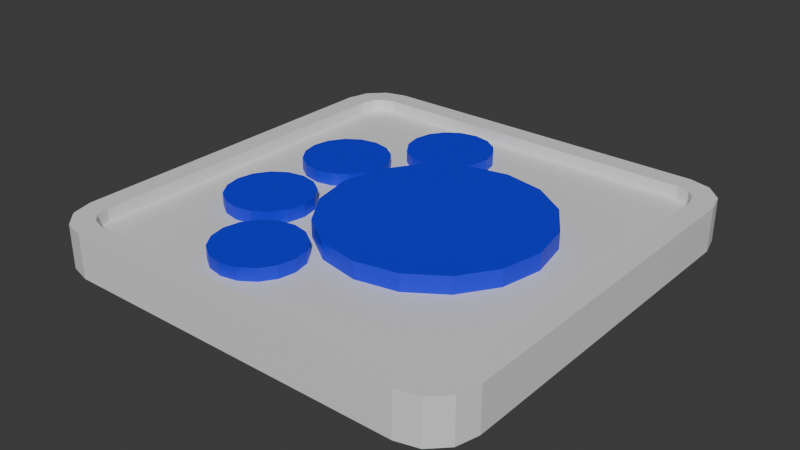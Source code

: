# Source: Card.blend  (saved by Blender 5.0.119; exported with 4.5.12 LTS)
import bpy
from mathutils import Matrix  # noqa: F401  (used for matrix-valued properties, if any)

bpy.ops.wm.read_factory_settings(use_empty=True)
scene = bpy.context.scene
scene.name = 'Scene'

# ---- collections
col_collection = bpy.data.collections.new('Collection'); scene.collection.children.link(col_collection)

# ---- materials (node trees are filled in below, after node groups)
mat_material_002 = bpy.data.materials.new('Material.002')
mat_material_001 = bpy.data.materials.new('Material.001')

# ---- material node trees
mat_material_002.use_nodes = True; mat_material_002.node_tree.nodes.clear()
_N = mat_material_002.node_tree.nodes; _L = mat_material_002.node_tree.links
n0 = _N.new('ShaderNodeBsdfPrincipled'); n0.name = 'Principled BSDF'; n0.location = (-200, 100)
n1 = _N.new('ShaderNodeOutputMaterial'); n1.name = 'Material Output'; n1.location = (200, 100)
_L.new(n0.outputs[0], n1.inputs[0])
n1.is_active_output = True
mat_material_001.use_nodes = True; mat_material_001.node_tree.nodes.clear()
_N = mat_material_001.node_tree.nodes; _L = mat_material_001.node_tree.links
n0 = _N.new('ShaderNodeBsdfPrincipled'); n0.name = 'Principled BSDF'; n0.location = (-200, 100)
n0.inputs[0].default_value = (0.0, 0.007891, 0.8, 1.0)
n1 = _N.new('ShaderNodeOutputMaterial'); n1.name = 'Material Output'; n1.location = (200, 100)
_L.new(n0.outputs[0], n1.inputs[0])
n1.is_active_output = True

# ---- world
world_world = bpy.data.worlds.new('World'); scene.world = world_world
world_world.use_nodes = True; world_world.node_tree.nodes.clear()
_N = world_world.node_tree.nodes; _L = world_world.node_tree.links
n0 = _N.new('ShaderNodeOutputWorld'); n0.name = 'World Output'; n0.location = (200, 100)
n1 = _N.new('ShaderNodeBackground'); n1.name = 'Background'; n1.location = (-200, 100)
n1.inputs[0].default_value = (0.05088, 0.05088, 0.05088, 1.0)
_L.new(n1.outputs[0], n0.inputs[0])
n0.is_active_output = True
world_world.color = (0.05088, 0.05088, 0.05088)
world_world.sun_shadow_jitter_overblur = 0.0

# ---- meshes
me_cylinder_002 = bpy.data.meshes.new('Cylinder.002')
me_cylinder_002.from_pydata([(-0.1053, -0.2, -0.04), (-0.1053, -0.2, 0.05), (-0.06701, -0.2076, -0.04), (-0.06701, -0.2076, 0.05), (-0.03457, -0.2293, -0.04), (-0.03457, -0.2293, 0.05), (-0.01289, -0.2617, -0.04), (-0.01289, -0.2617, 0.05), (-0.005279, -0.3, -0.04), (-0.005279, -0.3, 0.05), (-0.01289, -0.3383, -0.04), (-0.01289, -0.3383, 0.05), (-0.03457, -0.3707, -0.04), (-0.03457, -0.3707, 0.05), (-0.06701, -0.3924, -0.04), (-0.06701, -0.3924, 0.05), (-0.1053, -0.4, -0.04), (-0.1053, -0.4, 0.05), (-0.1435, -0.3924, -0.04), (-0.1435, -0.3924, 0.05), (-0.176, -0.3707, -0.04), (-0.176, -0.3707, 0.05), (-0.1977, -0.3383, -0.04), (-0.1977, -0.3383, 0.05), (-0.2053, -0.3, -0.04), (-0.2053, -0.3, 0.05), (-0.1977, -0.2617, -0.04), (-0.1977, -0.2617, 0.05), (-0.176, -0.2293, -0.04), (-0.176, -0.2293, 0.05), (-0.1435, -0.2076, -0.04), (-0.1435, -0.2076, 0.05), (0.09472, 0.25, -0.04), (0.09472, 0.25, 0.06), (0.1904, 0.231, -0.04), (0.1904, 0.231, 0.06), (0.2715, 0.1768, -0.04), (0.2715, 0.1768, 0.06), (0.3257, 0.09567, -0.04), (0.3257, 0.09567, 0.06), (0.3447, 0.0, -0.04), (0.3447, 0.0, 0.06), (0.3257, -0.09567, -0.04), (0.3257, -0.09567, 0.06), (0.2715, -0.1768, -0.04), (0.2715, -0.1768, 0.06), (0.1904, -0.231, -0.04), (0.1904, -0.231, 0.06), (0.09472, -0.25, -0.04), (0.09472, -0.25, 0.06), (-0.0009501, -0.231, -0.04), (-0.0009501, -0.231, 0.06), (-0.08206, -0.1768, -0.04), (-0.08206, -0.1768, 0.06), (-0.1362, -0.09567, -0.04), (-0.1362, -0.09567, 0.06), (-0.1553, 0.0, -0.04), (-0.1553, 0.0, 0.06), (-0.1362, 0.09567, -0.04), (-0.1362, 0.09567, 0.06), (-0.08206, 0.1768, -0.04), (-0.08206, 0.1768, 0.06), (-0.0009501, 0.231, -0.04), (-0.0009501, 0.231, 0.06), (-0.1, 0.4, -0.04), (-0.1, 0.4, 0.05), (-0.06173, 0.3924, -0.04), (-0.06173, 0.3924, 0.05), (-0.02929, 0.3707, -0.04), (-0.02929, 0.3707, 0.05), (-0.007612, 0.3383, -0.04), (-0.007612, 0.3383, 0.05), (0.0, 0.3, -0.04), (0.0, 0.3, 0.05), (-0.007612, 0.2617, -0.04), (-0.007612, 0.2617, 0.05), (-0.02929, 0.2293, -0.04), (-0.02929, 0.2293, 0.05), (-0.06173, 0.2076, -0.04), (-0.06173, 0.2076, 0.05), (-0.1, 0.2, -0.04), (-0.1, 0.2, 0.05), (-0.1383, 0.2076, -0.04), (-0.1383, 0.2076, 0.05), (-0.1707, 0.2293, -0.04), (-0.1707, 0.2293, 0.05), (-0.1924, 0.2617, -0.04), (-0.1924, 0.2617, 0.05), (-0.2, 0.3, -0.04), (-0.2, 0.3, 0.05), (-0.1924, 0.3383, -0.04), (-0.1924, 0.3383, 0.05), (-0.1707, 0.3707, -0.04), (-0.1707, 0.3707, 0.05), (-0.1383, 0.3924, -0.04), (-0.1383, 0.3924, 0.05), (-0.2553, 0.219, -0.04), (-0.2553, 0.219, 0.05), (-0.217, 0.2114, -0.04), (-0.217, 0.2114, 0.05), (-0.1846, 0.1897, -0.04), (-0.1846, 0.1897, 0.05), (-0.1629, 0.1573, -0.04), (-0.1629, 0.1573, 0.05), (-0.1553, 0.119, -0.04), (-0.1553, 0.119, 0.05), (-0.1629, 0.08072, -0.04), (-0.1629, 0.08072, 0.05), (-0.1846, 0.04828, -0.04), (-0.1846, 0.04828, 0.05), (-0.217, 0.0266, -0.04), (-0.217, 0.0266, 0.05), (-0.2553, 0.01899, -0.04), (-0.2553, 0.01899, 0.05), (-0.2935, 0.0266, -0.04), (-0.2935, 0.0266, 0.05), (-0.326, 0.04828, -0.04), (-0.326, 0.04828, 0.05), (-0.3477, 0.08072, -0.04), (-0.3477, 0.08072, 0.05), (-0.3553, 0.119, -0.04), (-0.3553, 0.119, 0.05), (-0.3477, 0.1573, -0.04), (-0.3477, 0.1573, 0.05), (-0.326, 0.1897, -0.04), (-0.326, 0.1897, 0.05), (-0.2935, 0.2114, -0.04), (-0.2935, 0.2114, 0.05), (-0.2553, -0.02115, -0.04), (-0.2553, -0.02115, 0.05), (-0.217, -0.02876, -0.04), (-0.217, -0.02876, 0.05), (-0.1846, -0.05044, -0.04), (-0.1846, -0.05044, 0.05), (-0.1629, -0.08288, -0.04), (-0.1629, -0.08288, 0.05), (-0.1553, -0.1211, -0.04), (-0.1553, -0.1211, 0.05), (-0.1629, -0.1594, -0.04), (-0.1629, -0.1594, 0.05), (-0.1846, -0.1919, -0.04), (-0.1846, -0.1919, 0.05), (-0.217, -0.2135, -0.04), (-0.217, -0.2135, 0.05), (-0.2553, -0.2211, -0.04), (-0.2553, -0.2211, 0.05), (-0.2935, -0.2135, -0.04), (-0.2935, -0.2135, 0.05), (-0.326, -0.1919, -0.04), (-0.326, -0.1919, 0.05), (-0.3477, -0.1594, -0.04), (-0.3477, -0.1594, 0.05), (-0.3553, -0.1211, -0.04), (-0.3553, -0.1211, 0.05), (-0.3477, -0.08288, -0.04), (-0.3477, -0.08288, 0.05), (-0.326, -0.05044, -0.04), (-0.326, -0.05044, 0.05), (-0.2935, -0.02876, -0.04), (-0.2935, -0.02876, 0.05), (-0.4, -0.5, -0.05), (-0.5, -0.4, -0.05), (-0.45, -0.4866, -0.05), (-0.4866, -0.45, -0.05), (-0.45, -0.3934, 0.05), (-0.3934, -0.45, 0.05), (-0.4418, -0.4241, 0.05), (-0.4241, -0.4418, 0.05), (-0.5, 0.4, -0.05), (-0.4, 0.5, -0.05), (-0.4866, 0.45, -0.05), (-0.45, 0.4866, -0.05), (-0.3934, 0.45, 0.05), (-0.45, 0.3934, 0.05), (-0.4241, 0.4418, 0.05), (-0.4418, 0.4241, 0.05), (0.5, -0.4, -0.05), (0.4, -0.5, -0.05), (0.4866, -0.45, -0.05), (0.45, -0.4866, -0.05), (0.3934, -0.45, 0.05), (0.45, -0.3934, 0.05), (0.4241, -0.4418, 0.05), (0.4418, -0.4241, 0.05), (0.4, 0.5, -0.05), (0.5, 0.4, -0.05), (0.45, 0.4866, -0.05), (0.4866, 0.45, -0.05), (0.45, 0.3934, 0.05), (0.3934, 0.45, 0.05), (0.4418, 0.4241, 0.05), (0.4241, 0.4418, 0.05), (-0.4, -0.5, 0.05), (-0.45, -0.4866, 0.05), (-0.4866, -0.45, 0.05), (-0.5, -0.4, 0.05), (-0.45, 0.4866, 0.05), (-0.4, 0.5, 0.05), (-0.4866, 0.45, 0.05), (-0.5, 0.4, 0.05), (0.4866, 0.45, 0.05), (0.5, 0.4, 0.05), (0.45, 0.4866, 0.05), (0.4, 0.5, 0.05), (0.45, -0.4866, 0.05), (0.4, -0.5, 0.05), (0.4866, -0.45, 0.05), (0.5, -0.4, 0.05), (-0.3934, -0.45, 0.02069), (-0.4241, -0.4418, 0.02069), (-0.4418, -0.4241, 0.02069), (-0.45, -0.3934, 0.02069), (-0.4241, 0.4418, 0.02069), (-0.3934, 0.45, 0.02069), (-0.4418, 0.4241, 0.02069), (-0.45, 0.3934, 0.02069), (0.4418, 0.4241, 0.02069), (0.45, 0.3934, 0.02069), (0.4241, 0.4418, 0.02069), (0.3934, 0.45, 0.02069), (0.4241, -0.4418, 0.02069), (0.3934, -0.45, 0.02069), (0.4418, -0.4241, 0.02069), (0.45, -0.3934, 0.02069)], [], [(0, 1, 3, 2), (2, 3, 5, 4), (4, 5, 7, 6), (6, 7, 9, 8), (8, 9, 11, 10), (10, 11, 13, 12), (12, 13, 15, 14), (14, 15, 17, 16), (16, 17, 19, 18), (18, 19, 21, 20), (20, 21, 23, 22), (22, 23, 25, 24), (24, 25, 27, 26), (26, 27, 29, 28), (3, 1, 31, 29, 27, 25, 23, 21, 19, 17, 15, 13, 11, 9, 7, 5), (28, 29, 31, 30), (30, 31, 1, 0), (0, 2, 4, 6, 8, 10, 12, 14, 16, 18, 20, 22, 24, 26, 28, 30), (32, 33, 35, 34), (34, 35, 37, 36), (36, 37, 39, 38), (38, 39, 41, 40), (40, 41, 43, 42), (42, 43, 45, 44), (44, 45, 47, 46), (46, 47, 49, 48), (48, 49, 51, 50), (50, 51, 53, 52), (52, 53, 55, 54), (54, 55, 57, 56), (56, 57, 59, 58), (58, 59, 61, 60), (35, 33, 63, 61, 59, 57, 55, 53, 51, 49, 47, 45, 43, 41, 39, 37), (60, 61, 63, 62), (62, 63, 33, 32), (32, 34, 36, 38, 40, 42, 44, 46, 48, 50, 52, 54, 56, 58, 60, 62), (64, 65, 67, 66), (66, 67, 69, 68), (68, 69, 71, 70), (70, 71, 73, 72), (72, 73, 75, 74), (74, 75, 77, 76), (76, 77, 79, 78), (78, 79, 81, 80), (80, 81, 83, 82), (82, 83, 85, 84), (84, 85, 87, 86), (86, 87, 89, 88), (88, 89, 91, 90), (90, 91, 93, 92), (67, 65, 95, 93, 91, 89, 87, 85, 83, 81, 79, 77, 75, 73, 71, 69), (92, 93, 95, 94), (94, 95, 65, 64), (64, 66, 68, 70, 72, 74, 76, 78, 80, 82, 84, 86, 88, 90, 92, 94), (96, 97, 99, 98), (98, 99, 101, 100), (100, 101, 103, 102), (102, 103, 105, 104), (104, 105, 107, 106), (106, 107, 109, 108), (108, 109, 111, 110), (110, 111, 113, 112), (112, 113, 115, 114), (114, 115, 117, 116), (116, 117, 119, 118), (118, 119, 121, 120), (120, 121, 123, 122), (122, 123, 125, 124), (99, 97, 127, 125, 123, 121, 119, 117, 115, 113, 111, 109, 107, 105, 103, 101), (124, 125, 127, 126), (126, 127, 97, 96), (96, 98, 100, 102, 104, 106, 108, 110, 112, 114, 116, 118, 120, 122, 124, 126), (128, 129, 131, 130), (130, 131, 133, 132), (132, 133, 135, 134), (134, 135, 137, 136), (136, 137, 139, 138), (138, 139, 141, 140), (140, 141, 143, 142), (142, 143, 145, 144), (144, 145, 147, 146), (146, 147, 149, 148), (148, 149, 151, 150), (150, 151, 153, 152), (152, 153, 155, 154), (154, 155, 157, 156), (131, 129, 159, 157, 155, 153, 151, 149, 147, 145, 143, 141, 139, 137, 135, 133), (156, 157, 159, 158), (158, 159, 129, 128), (128, 130, 132, 134, 136, 138, 140, 142, 144, 146, 148, 150, 152, 154, 156, 158), (160, 192, 193, 162), (162, 193, 194, 163), (163, 194, 195, 161), (197, 169, 171, 196), (196, 171, 170, 198), (198, 170, 168, 199), (201, 185, 187, 200), (200, 187, 186, 202), (202, 186, 184, 203), (205, 177, 179, 204), (204, 179, 178, 206), (206, 178, 176, 207), (168, 170, 171, 169, 184, 186, 187, 185, 176, 178, 179, 177, 160, 162, 163, 161), (161, 195, 199, 168), (177, 205, 192, 160), (182, 183, 222, 220), (169, 197, 203, 184), (185, 201, 207, 176), (165, 167, 193, 192), (167, 166, 194, 193), (166, 164, 195, 194), (174, 172, 197, 196), (175, 174, 196, 198), (173, 175, 198, 199), (190, 188, 201, 200), (191, 190, 200, 202), (189, 191, 202, 203), (182, 180, 205, 204), (183, 182, 204, 206), (181, 183, 206, 207), (164, 173, 199, 195), (180, 165, 192, 205), (188, 181, 207, 201), (172, 189, 203, 197), (217, 216, 218, 219, 213, 212, 214, 215, 211, 210, 209, 208, 221, 220, 222, 223), (172, 174, 212, 213), (183, 181, 223, 222), (174, 175, 214, 212), (173, 164, 211, 215), (175, 173, 215, 214), (165, 180, 221, 208), (188, 190, 216, 217), (181, 188, 217, 223), (190, 191, 218, 216), (167, 165, 208, 209), (189, 172, 213, 219), (191, 189, 219, 218), (166, 167, 209, 210), (180, 182, 220, 221), (164, 166, 210, 211)])
me_cylinder_002.polygons.foreach_set('material_index', [1, 1, 1, 1, 1, 1, 1, 1, 1, 1, 1, 1, 1, 1, 1, 1, 1, 1, 1, 1, 1, 1, 1, 1, 1, 1, 1, 1, 1, 1, 1, 1, 1, 1, 1, 1, 1, 1, 1, 1, 1, 1, 1, 1, 1, 1, 1, 1, 1, 1, 1, 1, 1, 1, 1, 1, 1, 1, 1, 1, 1, 1, 1, 1, 1, 1, 1, 1, 1, 1, 1, 1, 1, 1, 1, 1, 1, 1, 1, 1, 1, 1, 1, 1, 1, 1, 1, 1, 1, 1, 0, 0, 0, 0, 0, 0, 0, 0, 0, 0, 0, 0, 0, 0, 0, 0, 0, 0, 0, 0, 0, 0, 0, 0, 0, 0, 0, 0, 0, 0, 0, 0, 0, 0, 0, 0, 0, 0, 0, 0, 0, 0, 0, 0, 0, 0, 0, 0, 0, 0])
_uv = me_cylinder_002.uv_layers.new(name='UVMap')
_uv.uv.foreach_set('vector', [1.0, 0.5, 1.0, 1.0, 0.9375, 1.0, 0.9375, 0.5, 0.9375, 0.5, 0.9375, 1.0, 0.875, 1.0, 0.875, 0.5, 0.875, 0.5, 0.875, 1.0, 0.8125, 1.0, 0.8125, 0.5, 0.8125, 0.5, 0.8125, 1.0, 0.75, 1.0, 0.75, 0.5, 0.75, 0.5, 0.75, 1.0, 0.6875, 1.0, 0.6875, 0.5, 0.6875, 0.5, 0.6875, 1.0, 0.625, 1.0, 0.625, 0.5, 0.625, 0.5, 0.625, 1.0, 0.5625, 1.0, 0.5625, 0.5, 0.5625, 0.5, 0.5625, 1.0, 0.5, 1.0, 0.5, 0.5, 0.5, 0.5, 0.5, 1.0, 0.4375, 1.0, 0.4375, 0.5, 0.4375, 0.5, 0.4375, 1.0, 0.375, 1.0, 0.375, 0.5, 0.375, 0.5, 0.375, 1.0, 0.3125, 1.0, 0.3125, 0.5, 0.3125, 0.5, 0.3125, 1.0, 0.25, 1.0, 0.25, 0.5, 0.25, 0.5, 0.25, 1.0, 0.1875, 1.0, 0.1875, 0.5, 0.1875, 0.5, 0.1875, 1.0, 0.125, 1.0, 0.125, 0.5, 0.3418, 0.4717, 0.25, 0.49, 0.1582, 0.4717, 0.08029, 0.4197, 0.02827, 0.3418, 0.01, 0.25, 0.02827, 0.1582, 0.08029, 0.08029, 0.1582, 0.02827, 0.25, 0.01, 0.3418, 0.02827, 0.4197, 0.08029, 0.4717, 0.1582, 0.49, 0.25, 0.4717, 0.3418, 0.4197, 0.4197, 0.125, 0.5, 0.125, 1.0, 0.0625, 1.0, 0.0625, 0.5, 0.0625, 0.5, 0.0625, 1.0, 0.0, 1.0, 0.0, 0.5, 0.75, 0.49, 0.8418, 0.4717, 0.9197, 0.4197, 0.9717, 0.3418, 0.99, 0.25, 0.9717, 0.1582, 0.9197, 0.08029, 0.8418, 0.02827, 0.75, 0.01, 0.6582, 0.02827, 0.5803, 0.08029, 0.5283, 0.1582, 0.51, 0.25, 0.5283, 0.3418, 0.5803, 0.4197, 0.6582, 0.4717, 1.0, 0.5, 1.0, 1.0, 0.9375, 1.0, 0.9375, 0.5, 0.9375, 0.5, 0.9375, 1.0, 0.875, 1.0, 0.875, 0.5, 0.875, 0.5, 0.875, 1.0, 0.8125, 1.0, 0.8125, 0.5, 0.8125, 0.5, 0.8125, 1.0, 0.75, 1.0, 0.75, 0.5, 0.75, 0.5, 0.75, 1.0, 0.6875, 1.0, 0.6875, 0.5, 0.6875, 0.5, 0.6875, 1.0, 0.625, 1.0, 0.625, 0.5, 0.625, 0.5, 0.625, 1.0, 0.5625, 1.0, 0.5625, 0.5, 0.5625, 0.5, 0.5625, 1.0, 0.5, 1.0, 0.5, 0.5, 0.5, 0.5, 0.5, 1.0, 0.4375, 1.0, 0.4375, 0.5, 0.4375, 0.5, 0.4375, 1.0, 0.375, 1.0, 0.375, 0.5, 0.375, 0.5, 0.375, 1.0, 0.3125, 1.0, 0.3125, 0.5, 0.3125, 0.5, 0.3125, 1.0, 0.25, 1.0, 0.25, 0.5, 0.25, 0.5, 0.25, 1.0, 0.1875, 1.0, 0.1875, 0.5, 0.1875, 0.5, 0.1875, 1.0, 0.125, 1.0, 0.125, 0.5, 0.3418, 0.4717, 0.25, 0.49, 0.1582, 0.4717, 0.08029, 0.4197, 0.02827, 0.3418, 0.01, 0.25, 0.02827, 0.1582, 0.08029, 0.08029, 0.1582, 0.02827, 0.25, 0.01, 0.3418, 0.02827, 0.4197, 0.08029, 0.4717, 0.1582, 0.49, 0.25, 0.4717, 0.3418, 0.4197, 0.4197, 0.125, 0.5, 0.125, 1.0, 0.0625, 1.0, 0.0625, 0.5, 0.0625, 0.5, 0.0625, 1.0, 0.0, 1.0, 0.0, 0.5, 0.75, 0.49, 0.8418, 0.4717, 0.9197, 0.4197, 0.9717, 0.3418, 0.99, 0.25, 0.9717, 0.1582, 0.9197, 0.08029, 0.8418, 0.02827, 0.75, 0.01, 0.6582, 0.02827, 0.5803, 0.08029, 0.5283, 0.1582, 0.51, 0.25, 0.5283, 0.3418, 0.5803, 0.4197, 0.6582, 0.4717, 1.0, 0.5, 1.0, 1.0, 0.9375, 1.0, 0.9375, 0.5, 0.9375, 0.5, 0.9375, 1.0, 0.875, 1.0, 0.875, 0.5, 0.875, 0.5, 0.875, 1.0, 0.8125, 1.0, 0.8125, 0.5, 0.8125, 0.5, 0.8125, 1.0, 0.75, 1.0, 0.75, 0.5, 0.75, 0.5, 0.75, 1.0, 0.6875, 1.0, 0.6875, 0.5, 0.6875, 0.5, 0.6875, 1.0, 0.625, 1.0, 0.625, 0.5, 0.625, 0.5, 0.625, 1.0, 0.5625, 1.0, 0.5625, 0.5, 0.5625, 0.5, 0.5625, 1.0, 0.5, 1.0, 0.5, 0.5, 0.5, 0.5, 0.5, 1.0, 0.4375, 1.0, 0.4375, 0.5, 0.4375, 0.5, 0.4375, 1.0, 0.375, 1.0, 0.375, 0.5, 0.375, 0.5, 0.375, 1.0, 0.3125, 1.0, 0.3125, 0.5, 0.3125, 0.5, 0.3125, 1.0, 0.25, 1.0, 0.25, 0.5, 0.25, 0.5, 0.25, 1.0, 0.1875, 1.0, 0.1875, 0.5, 0.1875, 0.5, 0.1875, 1.0, 0.125, 1.0, 0.125, 0.5, 0.3418, 0.4717, 0.25, 0.49, 0.1582, 0.4717, 0.08029, 0.4197, 0.02827, 0.3418, 0.01, 0.25, 0.02827, 0.1582, 0.08029, 0.08029, 0.1582, 0.02827, 0.25, 0.01, 0.3418, 0.02827, 0.4197, 0.08029, 0.4717, 0.1582, 0.49, 0.25, 0.4717, 0.3418, 0.4197, 0.4197, 0.125, 0.5, 0.125, 1.0, 0.0625, 1.0, 0.0625, 0.5, 0.0625, 0.5, 0.0625, 1.0, 0.0, 1.0, 0.0, 0.5, 0.75, 0.49, 0.8418, 0.4717, 0.9197, 0.4197, 0.9717, 0.3418, 0.99, 0.25, 0.9717, 0.1582, 0.9197, 0.08029, 0.8418, 0.02827, 0.75, 0.01, 0.6582, 0.02827, 0.5803, 0.08029, 0.5283, 0.1582, 0.51, 0.25, 0.5283, 0.3418, 0.5803, 0.4197, 0.6582, 0.4717, 1.0, 0.5, 1.0, 1.0, 0.9375, 1.0, 0.9375, 0.5, 0.9375, 0.5, 0.9375, 1.0, 0.875, 1.0, 0.875, 0.5, 0.875, 0.5, 0.875, 1.0, 0.8125, 1.0, 0.8125, 0.5, 0.8125, 0.5, 0.8125, 1.0, 0.75, 1.0, 0.75, 0.5, 0.75, 0.5, 0.75, 1.0, 0.6875, 1.0, 0.6875, 0.5, 0.6875, 0.5, 0.6875, 1.0, 0.625, 1.0, 0.625, 0.5, 0.625, 0.5, 0.625, 1.0, 0.5625, 1.0, 0.5625, 0.5, 0.5625, 0.5, 0.5625, 1.0, 0.5, 1.0, 0.5, 0.5, 0.5, 0.5, 0.5, 1.0, 0.4375, 1.0, 0.4375, 0.5, 0.4375, 0.5, 0.4375, 1.0, 0.375, 1.0, 0.375, 0.5, 0.375, 0.5, 0.375, 1.0, 0.3125, 1.0, 0.3125, 0.5, 0.3125, 0.5, 0.3125, 1.0, 0.25, 1.0, 0.25, 0.5, 0.25, 0.5, 0.25, 1.0, 0.1875, 1.0, 0.1875, 0.5, 0.1875, 0.5, 0.1875, 1.0, 0.125, 1.0, 0.125, 0.5, 0.3418, 0.4717, 0.25, 0.49, 0.1582, 0.4717, 0.08029, 0.4197, 0.02827, 0.3418, 0.01, 0.25, 0.02827, 0.1582, 0.08029, 0.08029, 0.1582, 0.02827, 0.25, 0.01, 0.3418, 0.02827, 0.4197, 0.08029, 0.4717, 0.1582, 0.49, 0.25, 0.4717, 0.3418, 0.4197, 0.4197, 0.125, 0.5, 0.125, 1.0, 0.0625, 1.0, 0.0625, 0.5, 0.0625, 0.5, 0.0625, 1.0, 0.0, 1.0, 0.0, 0.5, 0.75, 0.49, 0.8418, 0.4717, 0.9197, 0.4197, 0.9717, 0.3418, 0.99, 0.25, 0.9717, 0.1582, 0.9197, 0.08029, 0.8418, 0.02827, 0.75, 0.01, 0.6582, 0.02827, 0.5803, 0.08029, 0.5283, 0.1582, 0.51, 0.25, 0.5283, 0.3418, 0.5803, 0.4197, 0.6582, 0.4717, 1.0, 0.5, 1.0, 1.0, 0.9375, 1.0, 0.9375, 0.5, 0.9375, 0.5, 0.9375, 1.0, 0.875, 1.0, 0.875, 0.5, 0.875, 0.5, 0.875, 1.0, 0.8125, 1.0, 0.8125, 0.5, 0.8125, 0.5, 0.8125, 1.0, 0.75, 1.0, 0.75, 0.5, 0.75, 0.5, 0.75, 1.0, 0.6875, 1.0, 0.6875, 0.5, 0.6875, 0.5, 0.6875, 1.0, 0.625, 1.0, 0.625, 0.5, 0.625, 0.5, 0.625, 1.0, 0.5625, 1.0, 0.5625, 0.5, 0.5625, 0.5, 0.5625, 1.0, 0.5, 1.0, 0.5, 0.5, 0.5, 0.5, 0.5, 1.0, 0.4375, 1.0, 0.4375, 0.5, 0.4375, 0.5, 0.4375, 1.0, 0.375, 1.0, 0.375, 0.5, 0.375, 0.5, 0.375, 1.0, 0.3125, 1.0, 0.3125, 0.5, 0.3125, 0.5, 0.3125, 1.0, 0.25, 1.0, 0.25, 0.5, 0.25, 0.5, 0.25, 1.0, 0.1875, 1.0, 0.1875, 0.5, 0.1875, 0.5, 0.1875, 1.0, 0.125, 1.0, 0.125, 0.5, 0.3418, 0.4717, 0.25, 0.49, 0.1582, 0.4717, 0.08029, 0.4197, 0.02827, 0.3418, 0.01, 0.25, 0.02827, 0.1582, 0.08029, 0.08029, 0.1582, 0.02827, 0.25, 0.01, 0.3418, 0.02827, 0.4197, 0.08029, 0.4717, 0.1582, 0.49, 0.25, 0.4717, 0.3418, 0.4197, 0.4197, 0.125, 0.5, 0.125, 1.0, 0.0625, 1.0, 0.0625, 0.5, 0.0625, 0.5, 0.0625, 1.0, 0.0, 1.0, 0.0, 0.5, 0.75, 0.49, 0.8418, 0.4717, 0.9197, 0.4197, 0.9717, 0.3418, 0.99, 0.25, 0.9717, 0.1582, 0.9197, 0.08029, 0.8418, 0.02827, 0.75, 0.01, 0.6582, 0.02827, 0.5803, 0.08029, 0.5283, 0.1582, 0.51, 0.25, 0.5283, 0.3418, 0.5803, 0.4197, 0.6582, 0.4717, 0.375, 0.9875, 0.625, 0.9875, 0.625, 1.0, 0.375, 1.0, 0.375, 0.0, 0.625, 0.0, 0.625, 0.0125, 0.375, 0.0125, 0.375, 0.0125, 0.625, 0.0125, 0.625, 0.025, 0.375, 0.025, 0.625, 0.2625, 0.375, 0.2625, 0.375, 0.2562, 0.625, 0.2563, 0.625, 0.2563, 0.375, 0.2562, 0.375, 0.2375, 0.625, 0.2375, 0.625, 0.2375, 0.375, 0.2375, 0.375, 0.225, 0.625, 0.225, 0.625, 0.525, 0.375, 0.525, 0.3744, 0.5125, 0.6256, 0.5125, 0.6256, 0.5125, 0.3744, 0.5125, 0.3729, 0.4969, 0.6271, 0.4969, 0.6271, 0.4969, 0.3729, 0.4969, 0.3708, 0.4917, 0.6292, 0.4917, 0.6292, 0.7583, 0.3708, 0.7583, 0.3729, 0.7531, 0.6271, 0.7531, 0.6271, 0.7531, 0.3729, 0.7531, 0.3744, 0.7375, 0.6256, 0.7375, 0.6256, 0.7375, 0.3744, 0.7375, 0.375, 0.725, 0.625, 0.725, 0.125, 0.525, 0.1267, 0.5125, 0.1313, 0.5033, 0.1375, 0.5, 0.3708, 0.4917, 0.3729, 0.4969, 0.3744, 0.5125, 0.375, 0.525, 0.375, 0.725, 0.3744, 0.7375, 0.3729, 0.7531, 0.3708, 0.7583, 0.1375, 0.75, 0.1313, 0.7467, 0.1267, 0.7375, 0.125, 0.725, 0.375, 0.025, 0.625, 0.025, 0.625, 0.225, 0.375, 0.225, 0.3708, 0.7583, 0.6292, 0.7583, 0.625, 0.9875, 0.375, 0.9875, 0.6305, 0.7397, 0.6296, 0.7336, 0.6296, 0.7336, 0.6305, 0.7397, 0.375, 0.2625, 0.625, 0.2625, 0.6292, 0.4917, 0.3708, 0.4917, 0.375, 0.525, 0.625, 0.525, 0.625, 0.725, 0.375, 0.725, 0.8615, 0.7375, 0.8654, 0.7355, 0.8687, 0.7467, 0.8625, 0.75, 0.8654, 0.7355, 0.8676, 0.731, 0.8733, 0.7375, 0.8687, 0.7467, 0.8676, 0.731, 0.8687, 0.7234, 0.875, 0.725, 0.8733, 0.7375, 0.8654, 0.5145, 0.8615, 0.5125, 0.8625, 0.5, 0.8687, 0.5033, 0.8676, 0.519, 0.8654, 0.5145, 0.8687, 0.5033, 0.8733, 0.5125, 0.8687, 0.5266, 0.8676, 0.519, 0.8733, 0.5125, 0.875, 0.525, 0.6296, 0.5164, 0.6295, 0.5251, 0.625, 0.525, 0.6256, 0.5125, 0.6305, 0.5103, 0.6296, 0.5164, 0.6256, 0.5125, 0.6271, 0.4969, 0.6327, 0.5068, 0.6305, 0.5103, 0.6271, 0.4969, 0.6292, 0.4917, 0.6305, 0.7397, 0.6327, 0.7432, 0.6292, 0.7583, 0.6271, 0.7531, 0.6296, 0.7336, 0.6305, 0.7397, 0.6271, 0.7531, 0.6256, 0.7375, 0.6295, 0.7249, 0.6296, 0.7336, 0.6256, 0.7375, 0.625, 0.725, 0.8687, 0.7234, 0.8687, 0.5266, 0.875, 0.525, 0.875, 0.725, 0.6327, 0.7432, 0.8615, 0.7375, 0.8625, 0.75, 0.6292, 0.7583, 0.6295, 0.5251, 0.6295, 0.7249, 0.625, 0.725, 0.625, 0.525, 0.8615, 0.5125, 0.6327, 0.5068, 0.6292, 0.4917, 0.8625, 0.5, 0.6295, 0.5251, 0.6296, 0.5164, 0.6305, 0.5103, 0.6327, 0.5068, 0.8615, 0.5125, 0.8654, 0.5145, 0.8676, 0.519, 0.8687, 0.5266, 0.8687, 0.7234, 0.8676, 0.731, 0.8654, 0.7355, 0.8615, 0.7375, 0.6327, 0.7432, 0.6305, 0.7397, 0.6296, 0.7336, 0.6295, 0.7249, 0.8615, 0.5125, 0.8654, 0.5145, 0.8654, 0.5145, 0.8615, 0.5125, 0.6296, 0.7336, 0.6295, 0.7249, 0.6295, 0.7249, 0.6296, 0.7336, 0.8654, 0.5145, 0.8676, 0.519, 0.8676, 0.519, 0.8654, 0.5145, 0.8687, 0.5266, 0.8687, 0.7234, 0.8687, 0.7234, 0.8687, 0.5266, 0.8676, 0.519, 0.8687, 0.5266, 0.8687, 0.5266, 0.8676, 0.519, 0.8615, 0.7375, 0.6327, 0.7432, 0.6327, 0.7432, 0.8615, 0.7375, 0.6295, 0.5251, 0.6296, 0.5164, 0.6296, 0.5164, 0.6295, 0.5251, 0.6295, 0.7249, 0.6295, 0.5251, 0.6295, 0.5251, 0.6295, 0.7249, 0.6296, 0.5164, 0.6305, 0.5103, 0.6305, 0.5103, 0.6296, 0.5164, 0.8654, 0.7355, 0.8615, 0.7375, 0.8615, 0.7375, 0.8654, 0.7355, 0.6327, 0.5068, 0.8615, 0.5125, 0.8615, 0.5125, 0.6327, 0.5068, 0.6305, 0.5103, 0.6327, 0.5068, 0.6327, 0.5068, 0.6305, 0.5103, 0.8676, 0.731, 0.8654, 0.7355, 0.8654, 0.7355, 0.8676, 0.731, 0.6327, 0.7432, 0.6305, 0.7397, 0.6305, 0.7397, 0.6327, 0.7432, 0.8687, 0.7234, 0.8676, 0.731, 0.8676, 0.731, 0.8687, 0.7234])
me_cylinder_002.materials.append(mat_material_002)
me_cylinder_002.materials.append(mat_material_001)
me_cylinder_002.update()

# ---- objects
ob_cylinder_001 = bpy.data.objects.new('Cylinder.001', me_cylinder_002)

# ---- transforms, parenting, visibility, modifiers, constraints
ob_cylinder_001.location = (0.0, 0.0, 0.0)

# ---- collection membership
col_collection.objects.link(ob_cylinder_001)

# ---- scene / render settings (as saved in the file)
scene.frame_start = 1; scene.frame_end = 250; scene.frame_set(1)
scene.render.engine = 'BLENDER_EEVEE_NEXT'
scene.render.bake_bias = 0.0
scene.render.bake_samples = 0
scene.cycles.sampling_pattern = 'TABULATED_SOBOL'
scene.eevee.use_volume_custom_range = False
bpy.context.view_layer.update()

# ---- added for rendering (the .blend has no active camera and no usable light): camera, sun
cam_auto = bpy.data.cameras.new('AutoCamera')
cam_auto.lens = 50.0
cam_auto.sensor_width = 36.0
cam_auto.clip_end = 1000.0
ob_auto_camera = bpy.data.objects.new('AutoCamera', cam_auto)
scene.collection.objects.link(ob_auto_camera)
ob_auto_camera.location = (1.31242, -1.5749, 1.05493)
ob_auto_camera.rotation_euler = (1.09748, -7.21219e-08, 0.694738)
scene.camera = ob_auto_camera
light_auto_sun = bpy.data.lights.new('AutoSun', 'SUN')
light_auto_sun.energy = 3.0
light_auto_sun.angle = 0.0523599
ob_auto_sun = bpy.data.objects.new('AutoSun', light_auto_sun)
scene.collection.objects.link(ob_auto_sun)
ob_auto_sun.rotation_euler = (0.872665, 0.174533, 0.523599)
bpy.context.view_layer.update()
